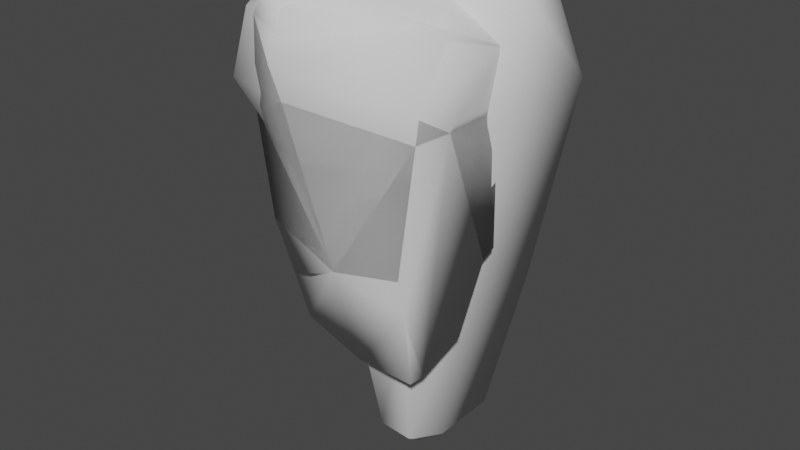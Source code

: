 # Source: rocks.blend  (saved by Blender 3.3.6; exported with 4.5.12 LTS)
import bpy
from mathutils import Matrix  # noqa: F401  (used for matrix-valued properties, if any)

bpy.ops.wm.read_factory_settings(use_empty=True)
scene = bpy.context.scene
scene.name = 'Scene'

# ---- collections
col_collection = bpy.data.collections.new('Collection'); scene.collection.children.link(col_collection)

# ---- world
world_world = bpy.data.worlds.new('World'); scene.world = world_world
world_world.use_nodes = True; world_world.node_tree.nodes.clear()
_N = world_world.node_tree.nodes; _L = world_world.node_tree.links
n0 = _N.new('ShaderNodeOutputWorld'); n0.name = 'World Output'; n0.location = (300, 300)
n1 = _N.new('ShaderNodeBackground'); n1.name = 'Background'; n1.location = (10, 300)
n1.inputs[0].default_value = (0.05088, 0.05088, 0.05088, 1.0)
_L.new(n1.outputs[0], n0.inputs[0])
n0.is_active_output = True
world_world.color = (0.05088, 0.05088, 0.05088)
world_world.use_sun_shadow = False
world_world.sun_shadow_jitter_overblur = 0.0

# ---- meshes
me_cube_001 = bpy.data.meshes.new('Cube.001')
me_cube_001.from_pydata([(-8.378, -14.3, -15.32), (-7.844, -16.3, 10.98), (-13.91, 11.66, -11.71), (-11.97, 8.796, 11.96), (8.309, 6.903, -15.95), (5.802, 6.73, 6.904), (-12.23, -0.8801, -16.59), (-11.14, -13.79, -1.582), (-13.91, 11.66, 2.313), (0.0, 14.02, -14.02), (11.78, 10.12, -1.374), (0.6088, -13.69, -19.99), (0.0, 0.0, 14.02), (0.6088, 0.3322, -19.99), (0.4143, -20.66, 3.77), (14.02, 0.0, 0.0), (0.0, 14.02, 0.0), (-14.02, 0.0, 0.0), (-4.887, -12.44, -28.92), (-6.73, -5.318, -31.04), (9.467, -3.436, -33.55), (1.562, -10.28, -33.95), (1.752, -2.735, -35.24), (0.2528, -12.61, 16.32), (-2.289, -19.24, 15.56), (0.4143, -20.66, 8.404), (-1.412, -18.42, 16.07), (-14.02, 0.0, 6.569), (-12.7, 5.668, 12.69), (-10.76, 0.0, 14.02), (-8.448, -14.71, 11.28), (-11.39, 2.629, 14.02), (-12.55, -7.006, 6.094), (0.0, 14.02, 9.817), (1.641, 11.96, 12.01), (3.764, 10.49, 13.74), (3.742, 10.48, 13.75), (0.0, 9.453, 14.02), (-10.64, 9.376, 12.19), (-5.132, 13.15, 9.701), (14.84, -0.2184, 7.776), (14.85, -0.2349, 7.778), (14.24, -9.929, 11.85), (10.51, -4.234, 13.98), (9.863, -0.2494, 13.29), (7.392, 7.026, 13.48), (11.54, 2.468, 10.48), (7.377, 7.11, 13.46), (11.55, 2.473, 10.47), (14.19, -9.935, 11.9), (13.93, -14.06, 3.113), (14.02, -8.718, 0.0), (11.58, -13.58, -21.75), (11.27, -12.59, -25.71), (10.64, -11.2, -33.26), (12.98, 2.05, -18.93), (12.75, 0.3322, -19.99), (11.96, -15.11, -16.57), (13.63, -14.21, 0.1071), (14.17, 0.08347, -5.022), (10.81, -8.848, -33.26), (11.55, -2.649, -30.22)], [], [(3, 8, 17, 27, 28), (34, 5, 10, 16, 33), (15, 41, 40, 42, 50, 51), (24, 1, 7, 14, 25), (6, 13, 22, 19), (30, 1, 24, 26, 23, 12, 29), (44, 12, 23, 43), (47, 46, 5, 34, 35, 36, 45), (36, 37, 12, 44, 45), (3, 28, 31, 29, 12, 37, 38), (53, 52, 11, 21, 54), (2, 9, 13, 6), (56, 13, 9, 4, 55), (11, 14, 7, 0), (14, 11, 52, 57, 58), (25, 14, 58, 50), (59, 15, 51), (55, 4, 10, 15, 59), (40, 41, 15, 10, 5, 46, 48), (9, 16, 10, 4), (2, 8, 16, 9), (39, 33, 16, 8, 3, 38), (6, 17, 8, 2), (0, 7, 17, 6), (32, 27, 17, 7, 1, 30), (54, 21, 22, 20, 60), (19, 22, 21, 18), (60, 20, 61), (0, 6, 19, 18), (11, 0, 18, 21), (13, 56, 61, 20, 22), (43, 23, 26, 49), (50, 42, 49, 26, 24, 25), (31, 28, 27, 32, 30, 29), (34, 33, 39, 38, 37, 36, 35), (45, 44, 43, 49, 42, 40, 48, 46, 47), (55, 59, 51, 50, 58, 57, 52, 53, 54, 60, 61, 56)])
me_cube_001.polygons.foreach_set('use_smooth', [True] * 37)
_uv = me_cube_001.uv_layers.new(name='UVMap')
_uv.uv.foreach_set('vector', [0.3554, 0.4628, 0.3288, 0.3529, 0.4579, 0.3367, 0.4522, 0.4095, 0.3875, 0.4732, 0.03037, 0.02305, 0.09091, 0.07501, 0.05709, 0.1528, 0.0, 0.1561, 0.004548, 0.04861, 0.1723, 0.1404, 0.1795, 0.05393, 0.1793, 0.05394, 0.2876, 0.01683, 0.3288, 0.1158, 0.2685, 0.1462, 0.7146, 0.5524, 0.6604, 0.4916, 0.6381, 0.3465, 0.754, 0.4286, 0.7497, 0.4793, 0.8248, 0.5576, 0.8076, 0.7047, 0.6381, 0.7368, 0.6684, 0.6335, 0.6344, 0.7447, 0.6372, 0.7634, 0.601, 0.823, 0.5883, 0.8201, 0.5404, 0.773, 0.473, 0.6494, 0.5771, 0.5903, 0.3788, 0.7057, 0.473, 0.6494, 0.5404, 0.773, 0.3946, 0.7479, 0.09173, 0.0001154, 0.1468, 0.02838, 0.09091, 0.07501, 0.03037, 0.02305, 0.04999, 0.001315, 0.05012, 0.001266, 0.09267, 0.0, 0.3794, 0.5685, 0.4212, 0.558, 0.473, 0.6494, 0.3788, 0.7057, 0.3629, 0.6219, 0.5399, 0.4983, 0.5643, 0.5247, 0.5688, 0.5615, 0.5771, 0.5903, 0.473, 0.6494, 0.4212, 0.558, 0.5239, 0.5, 0.9087, 0.1043, 0.9076, 0.1496, 0.7848, 0.1574, 0.8115, 0.0, 0.9101, 0.01871, 0.8423, 0.8459, 0.8248, 0.695, 0.9869, 0.6956, 0.9898, 0.8333, 0.9898, 0.5614, 0.9869, 0.6956, 0.8248, 0.695, 0.9085, 0.6055, 0.9689, 0.5576, 0.7848, 0.1574, 0.754, 0.4286, 0.6381, 0.3465, 0.6807, 0.2, 0.754, 0.4286, 0.7848, 0.1574, 0.9076, 0.1496, 0.9056, 0.2092, 0.9095, 0.3919, 0.7497, 0.4793, 0.754, 0.4286, 0.9095, 0.3919, 0.9101, 0.4249, 0.1692, 0.1951, 0.1723, 0.1404, 0.2685, 0.1462, 0.1396, 0.3483, 0.08154, 0.3207, 0.05709, 0.1528, 0.1723, 0.1404, 0.1692, 0.1951, 0.1793, 0.05394, 0.1795, 0.05393, 0.1723, 0.1404, 0.05709, 0.1528, 0.09091, 0.07501, 0.1468, 0.02838, 0.1467, 0.0285, 0.2561, 0.6057, 0.1055, 0.642, 0.09822, 0.5182, 0.2681, 0.5224, 0.2681, 0.7641, 0.1175, 0.8004, 0.1055, 0.642, 0.2561, 0.6057, 0.01484, 0.7234, 0.0, 0.6675, 0.1055, 0.642, 0.1175, 0.8004, 0.01366, 0.809, 0.007124, 0.7945, 0.4853, 0.1543, 0.4579, 0.3367, 0.3288, 0.3529, 0.341, 0.1975, 0.6381, 0.1808, 0.6153, 0.3316, 0.4579, 0.3367, 0.4853, 0.1543, 0.5319, 0.4105, 0.4522, 0.4095, 0.4579, 0.3367, 0.6153, 0.3316, 0.6381, 0.474, 0.6193, 0.4758, 0.09062, 0.811, 0.07953, 0.9121, 0.0, 0.9113, 0.006184, 0.824, 0.06497, 0.809, 0.01692, 1.0, 0.0, 0.9113, 0.07953, 0.9121, 0.09062, 0.9774, 0.2505, 0.5162, 0.1889, 0.5182, 0.1844, 0.4776, 0.6381, 0.1808, 0.4853, 0.1543, 0.5568, 0.0, 0.6362, 0.03004, 0.7848, 0.1574, 0.6807, 0.2, 0.7336, 0.05184, 0.8115, 0.0, 0.8076, 0.7047, 0.8248, 0.8367, 0.7069, 0.8354, 0.6665, 0.8168, 0.6381, 0.7368, 0.3946, 0.7479, 0.5404, 0.773, 0.5883, 0.8201, 0.3896, 0.8229, 0.9101, 0.4249, 0.9094, 0.514, 0.9088, 0.5145, 0.7246, 0.5576, 0.7146, 0.5524, 0.7497, 0.4793, 0.422, 0.4909, 0.3875, 0.4732, 0.4522, 0.4095, 0.5319, 0.4105, 0.6193, 0.4758, 0.4519, 0.4933, 0.391, 0.5424, 0.3949, 0.5131, 0.4492, 0.4933, 0.5239, 0.5, 0.4212, 0.558, 0.3794, 0.5685, 0.3791, 0.5685, 0.3629, 0.6219, 0.3788, 0.7057, 0.3946, 0.7479, 0.3896, 0.8229, 0.3891, 0.823, 0.3288, 0.7318, 0.3467, 0.6882, 0.3468, 0.6882, 0.3626, 0.621, 0.1396, 0.3483, 0.1692, 0.1951, 0.2685, 0.1462, 0.3288, 0.1158, 0.3286, 0.1493, 0.3288, 0.3356, 0.309, 0.3919, 0.2959, 0.4352, 0.2763, 0.5181, 0.2505, 0.5162, 0.1844, 0.4776, 0.1577, 0.3614])
me_cube_001.materials.append(None)
me_cube_001.update()
me_cube_005 = bpy.data.meshes.new('Cube.005')
me_cube_005.from_pydata([(-1.333, -11.26, -15.02), (-11.88, -13.65, 10.54), (-4.893, 15.77, -29.21), (-14.37, 11.56, 15.94), (7.512, -9.238, -23.96), (12.51, -3.475, 15.96), (9.373, 15.77, -30.17), (9.603, 16.05, 13.61), (-4.893, 1.805e-06, -29.21), (-12.71, -15.61, 2.29), (-15.77, 0.0, 15.77), (-15.77, 15.77, 0.0), (2.879, 15.77, -35.29), (-1.482, 14.93, 15.75), (15.77, 15.77, 0.0), (9.373, 1.934e-06, -30.17), (15.77, 0.0, 15.77), (12.51, -3.475, -2.053), (1.581, -11.34, -24.44), (0.0, -15.77, 15.77), (0.0, 0.0, 15.77), (0.0, -15.77, 0.0), (15.77, 0.0, 0.0), (-1.044, 20.5, -1.464), (-15.77, 0.0, 0.0), (-1.191, -4.834, -41.59), (-3.44, 12.24, -50.56), (5.818, -5.593, -47.24), (5.574, 12.24, -51.16), (-3.44, 2.279, -50.56), (1.471, 12.24, -54.4), (5.574, 2.279, -51.16), (0.6504, -4.886, -47.55), (1.471, 2.279, -54.4)], [], [(24, 10, 3, 11), (23, 13, 7, 14), (22, 16, 5, 17), (21, 19, 1, 9), (0, 8, 29, 25), (20, 10, 1, 19), (16, 20, 19, 5), (7, 13, 20, 16), (13, 3, 10, 20), (18, 0, 25, 32), (2, 12, 30, 26), (15, 4, 27, 31), (18, 21, 9, 0), (4, 17, 21, 18), (17, 5, 19, 21), (15, 22, 17, 4), (6, 14, 22, 15), (14, 7, 16, 22), (12, 23, 14, 6), (2, 11, 23, 12), (11, 3, 13, 23), (8, 24, 11, 2), (0, 9, 24, 8), (9, 1, 10, 24), (33, 31, 27, 32), (29, 33, 32, 25), (26, 30, 33, 29), (30, 28, 31, 33), (6, 15, 31, 28), (12, 6, 28, 30), (8, 2, 26, 29), (4, 18, 32, 27)])
me_cube_005.polygons.foreach_set('use_smooth', [True] * 32)
_uv = me_cube_005.uv_layers.new(name='UVMap')
_uv.uv.foreach_set('vector', [0.1352, 0.1288, 0.1276, 0.0, 0.2221, 7.057e-05, 0.2667, 0.1267, 0.4064, 0.4453, 0.423, 0.5891, 0.328, 0.5789, 0.2667, 0.4685, 0.7884, 0.4679, 0.7787, 0.6, 0.7477, 0.6022, 0.7588, 0.4514, 0.6399, 0.4702, 0.6302, 0.6022, 0.5363, 0.548, 0.5323, 0.48, 0.02994, 0.2842, 0.1352, 0.3909, 0.1626, 0.5681, 0.09608, 0.5007, 0.3953, 0.7177, 0.4302, 0.8462, 0.3095, 0.8462, 0.2667, 0.7525, 0.3604, 0.5891, 0.3953, 0.7177, 0.2667, 0.7525, 0.3393, 0.6233, 0.5046, 0.6047, 0.5203, 0.6968, 0.3953, 0.7177, 0.3604, 0.5891, 0.5203, 0.6968, 0.5214, 0.8093, 0.4302, 0.8462, 0.3953, 0.7177, 0.03001, 0.3676, 0.02994, 0.2842, 0.09608, 0.5007, 0.09613, 0.5534, 0.4205, 0.2083, 0.3509, 0.1624, 0.3502, 0.0, 0.3942, 0.02897, 0.8667, 0.2095, 0.7884, 0.2599, 0.8206, 0.06292, 0.8873, 0.03016, 0.6728, 0.2627, 0.6399, 0.4702, 0.5323, 0.48, 0.6427, 0.3395, 0.7243, 0.2693, 0.7588, 0.4514, 0.6399, 0.4702, 0.6728, 0.2627, 0.7588, 0.4514, 0.7477, 0.6022, 0.6302, 0.6022, 0.6399, 0.4702, 0.8667, 0.2095, 0.8648, 0.4681, 0.8357, 0.4483, 0.7884, 0.2599, 1.0, 0.2104, 0.9981, 0.469, 0.8648, 0.4681, 0.8667, 0.2095, 0.9981, 0.469, 1.0, 0.5792, 0.864, 0.6009, 0.8648, 0.4681, 0.3509, 0.1624, 0.4064, 0.4453, 0.2667, 0.4685, 0.2998, 0.21, 0.4205, 0.2083, 0.5323, 0.4468, 0.4064, 0.4453, 0.3509, 0.1624, 0.5323, 0.4468, 0.5323, 0.5813, 0.423, 0.5891, 0.4064, 0.4453, 0.1352, 0.3909, 0.1352, 0.1288, 0.2667, 0.1267, 0.2667, 0.3888, 0.02994, 0.2842, 0.0, 0.1189, 0.1352, 0.1288, 0.1352, 0.3909, 0.0, 0.1189, 0.01131, 0.05298, 0.1276, 0.0, 0.1352, 0.1288, 0.7047, 0.0, 0.737, 0.03006, 0.7283, 0.06993, 0.686, 0.063, 0.1626, 0.5681, 0.1581, 0.6101, 0.09613, 0.5534, 0.09608, 0.5007, 0.2457, 0.5668, 0.2412, 0.6088, 0.1581, 0.6101, 0.1626, 0.5681, 0.9719, 0.0005684, 0.9715, 0.03073, 0.8873, 0.03016, 0.8877, 0.0, 1.0, 0.2104, 0.8667, 0.2095, 0.8873, 0.03016, 0.9715, 0.03073, 0.3509, 0.1624, 0.2998, 0.21, 0.3179, 0.03006, 0.3502, 0.0, 0.1352, 0.3909, 0.2667, 0.3888, 0.2457, 0.5668, 0.1626, 0.5681, 0.7243, 0.2693, 0.6728, 0.2627, 0.686, 0.063, 0.7283, 0.06993])
me_cube_005.update()
me_cube_006 = bpy.data.meshes.new('Cube.006')
me_cube_006.from_pydata([(-8.378, -14.3, -15.32), (-7.844, -16.3, 10.98), (-13.91, 11.66, -11.71), (-13.95, 7.568, 12.44), (8.309, 6.903, -15.95), (8.485, 10.93, 6.723), (-12.23, -0.8801, -16.59), (-11.14, -13.79, -1.582), (-13.91, 11.66, 2.313), (0.0, 14.02, -14.02), (11.78, 10.12, -1.374), (0.6088, -13.69, -19.99), (0.0, 0.0, 14.02), (0.6088, 0.3322, -19.99), (0.4143, -20.66, 3.77), (14.02, 0.0, 0.0), (0.0, 14.02, 0.0), (-14.02, 0.0, 0.0), (-5.317, -13.96, -22.15), (-7.16, -6.841, -22.35), (9.038, -4.959, -22.59), (1.132, -11.8, -22.63), (1.322, -4.258, -22.75), (0.6084, -12.98, 14.72), (-0.4621, -19.2, 13.58), (-0.6184, -21.3, 7.815), (0.4155, -18.38, 14.09), (-14.02, 0.0, 6.569), (-14.68, 4.44, 13.17), (-13.37, 1.401, 14.5), (-8.448, -14.71, 11.28), (0.0, 14.02, 9.817), (3.764, 10.49, 13.74), (3.742, 10.48, 13.75), (0.0, 9.453, 14.02), (14.85, -0.2267, 7.777), (14.21, -9.932, 11.88), (10.51, -4.234, 13.98), (6.901, 6.204, 14.43), (11.55, 2.47, 10.48), (13.93, -14.06, 3.113), (14.02, -8.718, 0.0), (10.21, -12.73, -22.56), (12.98, 2.05, -18.93), (12.75, 0.3322, -19.99), (11.96, -15.11, -16.57), (13.63, -14.21, 0.1071), (14.17, 0.08347, -5.022), (10.38, -10.37, -22.56), (11.12, -4.171, -22.27)], [], [(3, 8, 17, 27, 28), (31, 5, 10, 16), (15, 35, 36, 40, 41), (24, 1, 7, 14, 25), (6, 13, 22, 19), (30, 1, 24, 26, 23, 12, 29), (37, 12, 23), (38, 39, 5, 31, 32, 33), (33, 34, 12, 37, 38), (3, 28, 29, 12, 34), (2, 9, 13, 6), (44, 13, 9, 4, 43), (11, 14, 7, 0), (14, 11, 42, 45, 46), (25, 14, 46, 40), (47, 15, 41), (43, 4, 10, 15, 47), (35, 15, 10, 5, 39), (9, 16, 10, 4), (2, 8, 16, 9), (31, 16, 8, 3), (6, 17, 8, 2), (0, 7, 17, 6), (27, 17, 7, 1, 30), (42, 21, 22, 20, 48), (19, 22, 21, 18), (48, 20, 49), (0, 6, 19, 18), (11, 0, 18, 21), (13, 44, 49, 20, 22), (37, 23, 26, 36), (40, 36, 26, 24, 25), (29, 28, 27, 30), (31, 3, 34, 33, 32), (38, 37, 36, 35, 39), (43, 47, 41, 40, 46, 45, 42, 48, 49, 44), (42, 11, 21)])
me_cube_006.polygons.foreach_set('use_smooth', [True] * 37)
_uv = me_cube_006.uv_layers.new(name='UVMap')
_uv.uv.foreach_set('vector', [0.3842, 0.443, 0.3393, 0.3083, 0.4891, 0.2885, 0.4844, 0.3736, 0.4216, 0.4557, 0.1502, 0.8641, 0.04165, 0.8264, 0.0, 0.722, 0.1511, 0.7369, 0.1855, 0.3313, 0.1519, 0.4272, 0.01712, 0.4398, 0.0, 0.315, 0.07786, 0.2973, 0.4485, 0.9481, 0.3611, 0.8946, 0.3393, 0.7241, 0.4711, 0.831, 0.4514, 0.8819, 0.984, 0.6774, 0.8174, 0.6619, 0.8164, 0.5951, 0.9298, 0.5777, 0.706, 0.09534, 0.7046, 0.07315, 0.7767, 0.0, 0.7915, 0.005045, 0.8228, 0.06821, 0.885, 0.2249, 0.7342, 0.3133, 0.9868, 0.1185, 0.885, 0.2249, 0.8228, 0.06821, 0.2161, 0.53, 0.1791, 0.4693, 0.302, 0.454, 0.3393, 0.4994, 0.2759, 0.5363, 0.2757, 0.5364, 0.9854, 0.3289, 0.9356, 0.3369, 0.885, 0.2249, 0.9868, 0.1185, 1.0, 0.2615, 0.7602, 0.3889, 0.7349, 0.3559, 0.7342, 0.3133, 0.885, 0.2249, 0.9356, 0.3369, 0.984, 0.8518, 0.8014, 0.852, 0.8174, 0.6619, 0.984, 0.6774, 0.6608, 0.6419, 0.8174, 0.6619, 0.8014, 0.852, 0.7064, 0.7434, 0.6548, 0.6662, 0.5155, 0.5125, 0.4711, 0.831, 0.3393, 0.7241, 0.3928, 0.558, 0.4711, 0.831, 0.5155, 0.5125, 0.6437, 0.4932, 0.6548, 0.5784, 0.6548, 0.7874, 0.4514, 0.8819, 0.4711, 0.831, 0.6548, 0.7874, 0.6548, 0.8251, 0.2056, 0.2696, 0.1855, 0.3313, 0.07786, 0.2973, 0.2847, 0.1042, 0.3393, 0.1574, 0.3188, 0.3525, 0.1855, 0.3313, 0.2056, 0.2696, 0.1519, 0.4272, 0.1855, 0.3313, 0.3188, 0.3525, 0.302, 0.454, 0.1791, 0.4693, 0.1526, 0.5551, 0.1511, 0.7369, 0.0, 0.722, 0.04807, 0.5364, 0.3341, 0.5883, 0.3326, 0.7701, 0.1511, 0.7369, 0.1526, 0.5551, 0.1502, 0.8641, 0.1511, 0.7369, 0.3326, 0.7701, 0.3341, 0.9052, 0.5165, 0.07309, 0.4891, 0.2885, 0.3393, 0.3083, 0.3492, 0.1268, 0.6963, 0.09837, 0.673, 0.2778, 0.4891, 0.2885, 0.5165, 0.07309, 0.4844, 0.3736, 0.4891, 0.2885, 0.673, 0.2778, 0.7046, 0.4403, 0.6825, 0.4432, 0.7155, 0.4746, 0.8311, 0.5009, 0.8164, 0.5951, 0.718, 0.5741, 0.7094, 0.5039, 0.9298, 0.5777, 0.8164, 0.5951, 0.8311, 0.5009, 0.9176, 0.4857, 0.7094, 0.5039, 0.718, 0.5741, 0.6897, 0.5815, 0.6963, 0.09837, 0.5165, 0.07309, 0.6094, 0.0, 0.7046, 0.007423, 0.5155, 0.5125, 0.3928, 0.558, 0.4419, 0.4765, 0.5284, 0.4746, 0.8174, 0.6619, 0.6608, 0.6419, 0.6897, 0.5815, 0.718, 0.5741, 0.8164, 0.5951, 0.9868, 0.1185, 0.8228, 0.06821, 0.7915, 0.005045, 1.0, 0.03065, 0.6548, 0.8251, 0.6521, 0.9229, 0.4602, 0.9534, 0.4485, 0.9481, 0.4514, 0.8819, 0.4627, 0.4746, 0.4216, 0.4557, 0.4844, 0.3736, 0.6825, 0.4432, 0.1502, 0.8641, 0.3341, 0.9052, 0.1518, 0.923, 0.1028, 0.9182, 0.1025, 0.9181, 0.2161, 0.53, 0.08426, 0.4858, 0.01712, 0.4398, 0.1519, 0.4272, 0.1791, 0.4693, 0.2847, 0.1042, 0.2056, 0.2696, 0.07786, 0.2973, 0.0, 0.315, 0.0101, 0.277, 0.06498, 0.06594, 0.1197, 0.0, 0.1486, 0.009296, 0.2231, 0.0375, 0.2679, 0.08434, 0.6437, 0.4932, 0.5155, 0.5125, 0.5284, 0.4746])
me_cube_006.materials.append(None)
me_cube_006.update()

# ---- objects
ob_rock01 = bpy.data.objects.new('Rock01', me_cube_001)
ob_rock02 = bpy.data.objects.new('Rock02', me_cube_005)
ob_rock03 = bpy.data.objects.new('Rock03', me_cube_006)

# ---- transforms, parenting, visibility, modifiers, constraints
ob_rock01.location = (0.0, 0.0, 0.0)
ob_rock02.location = (0.0, 0.0, 0.0)
ob_rock03.location = (0.0, 0.0, 0.0)

# ---- collection membership
col_collection.objects.link(ob_rock01)
col_collection.objects.link(ob_rock02)
col_collection.objects.link(ob_rock03)

# ---- scene / render settings (as saved in the file)
scene.frame_start = 1; scene.frame_end = 250; scene.frame_set(1)
scene.render.engine = 'BLENDER_EEVEE_NEXT'
scene.cycles.sampling_pattern = 'TABULATED_SOBOL'
scene.cycles.use_light_tree = False
scene.view_settings.view_transform = 'Filmic'
bpy.context.view_layer.update()

# ---- added for rendering (the .blend has no active camera and no usable light): camera, sun
cam_auto = bpy.data.cameras.new('AutoCamera')
cam_auto.lens = 50.0
cam_auto.sensor_width = 36.0
cam_auto.clip_end = 1428.82
ob_auto_camera = bpy.data.objects.new('AutoCamera', cam_auto)
scene.collection.objects.link(ob_auto_camera)
ob_auto_camera.location = (81.4145, -98.0999, 46.0936)
ob_auto_camera.rotation_euler = (1.09748, -7.21219e-08, 0.694738)
scene.camera = ob_auto_camera
light_auto_sun = bpy.data.lights.new('AutoSun', 'SUN')
light_auto_sun.energy = 3.0
light_auto_sun.angle = 0.0523599
ob_auto_sun = bpy.data.objects.new('AutoSun', light_auto_sun)
scene.collection.objects.link(ob_auto_sun)
ob_auto_sun.rotation_euler = (0.872665, 0.174533, 0.523599)
bpy.context.view_layer.update()
